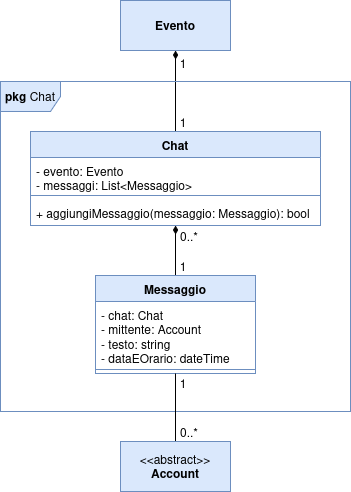

The diagram above was exported from draw.io. Its source (the exported page's mxGraphModel, read from the mxfile embedded in the PNG):
<mxGraphModel dx="1398" dy="677" grid="1" gridSize="10" guides="1" tooltips="1" connect="1" arrows="1" fold="1" page="1" pageScale="1" pageWidth="850" pageHeight="1100" math="0" shadow="0">
  <root>
    <mxCell id="0" />
    <mxCell id="1" parent="0" />
    <mxCell id="Kb1zx0djQvi3xrp19tG9-15" edge="1" parent="1" source="Kb1zx0djQvi3xrp19tG9-1" style="edgeStyle=orthogonalEdgeStyle;rounded=0;orthogonalLoop=1;jettySize=auto;html=1;exitX=0.5;exitY=0;exitDx=0;exitDy=0;endArrow=diamondThin;endFill=1;" target="Kb1zx0djQvi3xrp19tG9-14">
      <mxGeometry relative="1" as="geometry" />
    </mxCell>
    <mxCell id="Kb1zx0djQvi3xrp19tG9-1" parent="1" style="swimlane;fontStyle=1;align=center;verticalAlign=top;childLayout=stackLayout;horizontal=1;startSize=26;horizontalStack=0;resizeParent=1;resizeParentMax=0;resizeLast=0;collapsible=1;marginBottom=0;whiteSpace=wrap;html=1;fillColor=#dae8fc;strokeColor=#6c8ebf;" value="Chat" vertex="1">
      <mxGeometry height="94" width="290" x="280" y="310" as="geometry" />
    </mxCell>
    <mxCell id="Kb1zx0djQvi3xrp19tG9-2" parent="Kb1zx0djQvi3xrp19tG9-1" style="text;strokeColor=none;fillColor=none;align=left;verticalAlign=top;spacingLeft=4;spacingRight=4;overflow=hidden;rotatable=0;points=[[0,0.5],[1,0.5]];portConstraint=eastwest;whiteSpace=wrap;html=1;" value="&lt;div&gt;- evento: Evento&lt;/div&gt;&lt;div&gt;- messaggi: List&amp;lt;Messaggio&amp;gt;&lt;/div&gt;" vertex="1">
      <mxGeometry height="34" width="290" y="26" as="geometry" />
    </mxCell>
    <mxCell id="Kb1zx0djQvi3xrp19tG9-3" parent="Kb1zx0djQvi3xrp19tG9-1" style="line;strokeWidth=1;fillColor=none;align=left;verticalAlign=middle;spacingTop=-1;spacingLeft=3;spacingRight=3;rotatable=0;labelPosition=right;points=[];portConstraint=eastwest;strokeColor=inherit;" value="" vertex="1">
      <mxGeometry height="8" width="290" y="60" as="geometry" />
    </mxCell>
    <mxCell id="Kb1zx0djQvi3xrp19tG9-4" parent="Kb1zx0djQvi3xrp19tG9-1" style="text;strokeColor=none;fillColor=none;align=left;verticalAlign=top;spacingLeft=4;spacingRight=4;overflow=hidden;rotatable=0;points=[[0,0.5],[1,0.5]];portConstraint=eastwest;whiteSpace=wrap;html=1;" value="+ aggiungiMessaggio(messaggio: Messaggio): bool" vertex="1">
      <mxGeometry height="26" width="290" y="68" as="geometry" />
    </mxCell>
    <mxCell id="Kb1zx0djQvi3xrp19tG9-17" edge="1" parent="1" source="Kb1zx0djQvi3xrp19tG9-5" style="edgeStyle=orthogonalEdgeStyle;rounded=0;orthogonalLoop=1;jettySize=auto;html=1;exitX=0.5;exitY=0;exitDx=0;exitDy=0;endArrow=diamondThin;endFill=1;" target="Kb1zx0djQvi3xrp19tG9-1">
      <mxGeometry relative="1" as="geometry" />
    </mxCell>
    <mxCell id="Kb1zx0djQvi3xrp19tG9-5" parent="1" style="swimlane;fontStyle=1;align=center;verticalAlign=top;childLayout=stackLayout;horizontal=1;startSize=26;horizontalStack=0;resizeParent=1;resizeParentMax=0;resizeLast=0;collapsible=1;marginBottom=0;whiteSpace=wrap;html=1;fillColor=#dae8fc;strokeColor=#6c8ebf;" value="Messaggio" vertex="1">
      <mxGeometry height="98" width="160" x="345" y="454" as="geometry" />
    </mxCell>
    <mxCell id="Kb1zx0djQvi3xrp19tG9-6" parent="Kb1zx0djQvi3xrp19tG9-5" style="text;strokeColor=none;fillColor=none;align=left;verticalAlign=top;spacingLeft=4;spacingRight=4;overflow=hidden;rotatable=0;points=[[0,0.5],[1,0.5]];portConstraint=eastwest;whiteSpace=wrap;html=1;" value="&lt;div&gt;- chat: Chat&lt;/div&gt;&lt;div&gt;- mittente: Account&lt;/div&gt;&lt;div&gt;- testo: string&lt;/div&gt;&lt;div&gt;- dataEOrario: dateTime&lt;/div&gt;" vertex="1">
      <mxGeometry height="64" width="160" y="26" as="geometry" />
    </mxCell>
    <mxCell id="Kb1zx0djQvi3xrp19tG9-7" parent="Kb1zx0djQvi3xrp19tG9-5" style="line;strokeWidth=1;fillColor=none;align=left;verticalAlign=middle;spacingTop=-1;spacingLeft=3;spacingRight=3;rotatable=0;labelPosition=right;points=[];portConstraint=eastwest;strokeColor=inherit;" value="" vertex="1">
      <mxGeometry height="8" width="160" y="90" as="geometry" />
    </mxCell>
    <mxCell id="Kb1zx0djQvi3xrp19tG9-9" parent="1" style="shape=umlFrame;whiteSpace=wrap;html=1;pointerEvents=0;fillColor=#dae8fc;strokeColor=#6c8ebf;" value="&lt;b&gt;pkg&lt;/b&gt; Chat" vertex="1">
      <mxGeometry height="330" width="350" x="250" y="260" as="geometry" />
    </mxCell>
    <mxCell id="Kb1zx0djQvi3xrp19tG9-14" parent="1" style="html=1;whiteSpace=wrap;fillColor=#dae8fc;strokeColor=#6c8ebf;" value="&lt;b&gt;Evento&lt;/b&gt;" vertex="1">
      <mxGeometry height="50" width="110" x="370" y="179" as="geometry" />
    </mxCell>
    <mxCell id="Kb1zx0djQvi3xrp19tG9-18" parent="1" style="text;html=1;whiteSpace=wrap;strokeColor=none;fillColor=none;align=center;verticalAlign=middle;rounded=0;" value="&lt;div&gt;1&lt;/div&gt;" vertex="1">
      <mxGeometry height="30" width="60" x="403" y="286" as="geometry" />
    </mxCell>
    <mxCell id="Kb1zx0djQvi3xrp19tG9-19" parent="1" style="text;html=1;whiteSpace=wrap;strokeColor=none;fillColor=none;align=center;verticalAlign=middle;rounded=0;" value="&lt;div&gt;1&lt;/div&gt;" vertex="1">
      <mxGeometry height="26" width="60" x="403" y="229" as="geometry" />
    </mxCell>
    <mxCell id="Kb1zx0djQvi3xrp19tG9-20" parent="1" style="text;html=1;whiteSpace=wrap;strokeColor=none;fillColor=none;align=center;verticalAlign=middle;rounded=0;" value="&lt;div&gt;1&lt;/div&gt;" vertex="1">
      <mxGeometry height="26" width="60" x="403" y="432" as="geometry" />
    </mxCell>
    <mxCell id="Kb1zx0djQvi3xrp19tG9-21" parent="1" style="text;html=1;whiteSpace=wrap;strokeColor=none;fillColor=none;align=center;verticalAlign=middle;rounded=0;" value="0..*" vertex="1">
      <mxGeometry height="26" width="60" x="409" y="402" as="geometry" />
    </mxCell>
    <mxCell id="Kb1zx0djQvi3xrp19tG9-23" edge="1" parent="1" source="Kb1zx0djQvi3xrp19tG9-22" style="edgeStyle=orthogonalEdgeStyle;rounded=0;orthogonalLoop=1;jettySize=auto;html=1;exitX=0.5;exitY=0;exitDx=0;exitDy=0;endArrow=none;endFill=0;" target="Kb1zx0djQvi3xrp19tG9-5">
      <mxGeometry relative="1" as="geometry" />
    </mxCell>
    <mxCell id="Kb1zx0djQvi3xrp19tG9-22" parent="1" style="html=1;whiteSpace=wrap;fillColor=#dae8fc;strokeColor=#6c8ebf;" value="&lt;div&gt;&amp;lt;&amp;lt;abstract&amp;gt;&amp;gt;&lt;/div&gt;&lt;div&gt;&lt;b&gt;Account&lt;/b&gt;&lt;/div&gt;" vertex="1">
      <mxGeometry height="50" width="110" x="370" y="620" as="geometry" />
    </mxCell>
    <mxCell id="Kb1zx0djQvi3xrp19tG9-25" parent="1" style="text;html=1;whiteSpace=wrap;strokeColor=none;fillColor=none;align=center;verticalAlign=middle;rounded=0;" value="0..*" vertex="1">
      <mxGeometry height="26" width="60" x="409" y="598" as="geometry" />
    </mxCell>
    <mxCell id="Kb1zx0djQvi3xrp19tG9-26" parent="1" style="text;html=1;whiteSpace=wrap;strokeColor=none;fillColor=none;align=center;verticalAlign=middle;rounded=0;" value="&lt;div&gt;1&lt;/div&gt;" vertex="1">
      <mxGeometry height="26" width="60" x="403" y="549" as="geometry" />
    </mxCell>
  </root>
</mxGraphModel>